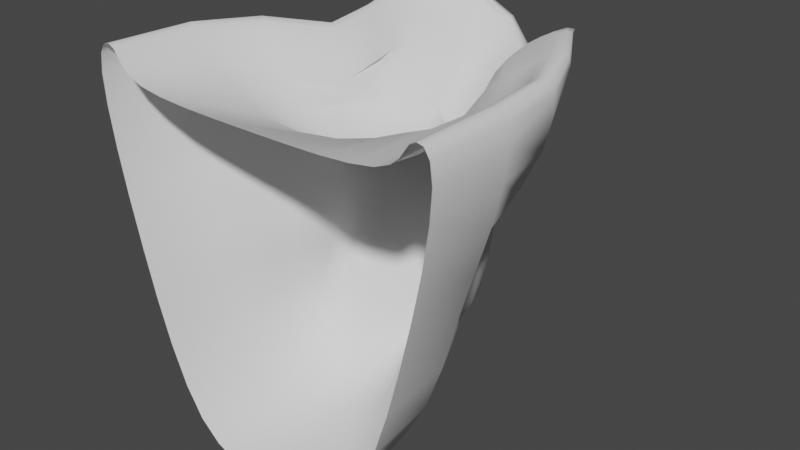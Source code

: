 # Source: ship_broken_back.blend  (saved by Blender 2.81.16; exported with 4.5.12 LTS)
import bpy
from mathutils import Matrix  # noqa: F401  (used for matrix-valued properties, if any)

bpy.ops.wm.read_factory_settings(use_empty=True)
scene = bpy.context.scene
scene.name = 'Scene'

# ---- collections
col_collection = bpy.data.collections.new('Collection'); scene.collection.children.link(col_collection)

# ---- node groups
ng_auto_smooth = bpy.data.node_groups.new('Auto Smooth', 'GeometryNodeTree')
_s = ng_auto_smooth.interface.new_socket(name='Geometry', in_out='OUTPUT', socket_type='NodeSocketGeometry')
_s = ng_auto_smooth.interface.new_socket(name='Geometry', in_out='INPUT', socket_type='NodeSocketGeometry')
_s = ng_auto_smooth.interface.new_socket(name='Angle', in_out='INPUT', socket_type='NodeSocketFloat')
_s.subtype = 'ANGLE'
_s.min_value = 0.0
_s.max_value = 3.142
ng_auto_smooth.is_modifier = True
_N = ng_auto_smooth.nodes; _L = ng_auto_smooth.links
n0 = _N.new('NodeGroupOutput'); n0.name = 'Group Output'; n0.location = (480, -100)
n1 = _N.new('NodeGroupInput'); n1.name = 'Group Input'; n1.location = (-420, -300)
n2 = _N.new('NodeGroupInput'); n2.name = 'Group Input.001'; n2.location = (-60, -100)
n3 = _N.new('GeometryNodeSetShadeSmooth'); n3.name = 'Set Shade Smooth'; n3.location = (120, -100)
n3.domain = 'EDGE'
n4 = _N.new('GeometryNodeSetShadeSmooth'); n4.name = 'Set Shade Smooth.001'; n4.location = (300, -100)
n5 = _N.new('GeometryNodeInputMeshEdgeAngle'); n5.name = 'Edge Angle'; n5.location = (-420, -220)
n6 = _N.new('GeometryNodeInputEdgeSmooth'); n6.name = 'Is Edge Smooth'; n6.location = (-60, -160)
n7 = _N.new('GeometryNodeInputShadeSmooth'); n7.name = 'Is Face Smooth'; n7.location = (-240, -340)
n8 = _N.new('FunctionNodeBooleanMath'); n8.name = 'Boolean Math'; n8.location = (-60, -220)
n9 = _N.new('FunctionNodeCompare'); n9.name = 'Compare'; n9.location = (-240, -180)
n9.operation = 'LESS_EQUAL'
_L.new(n5.outputs[0], n9.inputs[0])
_L.new(n4.outputs[0], n0.inputs[0])
_L.new(n1.outputs[1], n9.inputs[1])
_L.new(n9.outputs[0], n8.inputs[0])
_L.new(n7.outputs[0], n8.inputs[1])
_L.new(n2.outputs[0], n3.inputs[0])
_L.new(n6.outputs[0], n3.inputs[1])
_L.new(n3.outputs[0], n4.inputs[0])
_L.new(n8.outputs[0], n3.inputs[2])
n0.is_active_output = True

# ---- world
world_world = bpy.data.worlds.new('World'); scene.world = world_world
world_world.use_nodes = True; world_world.node_tree.nodes.clear()
_N = world_world.node_tree.nodes; _L = world_world.node_tree.links
n0 = _N.new('ShaderNodeOutputWorld'); n0.name = 'World Output'; n0.location = (300, 300)
n1 = _N.new('ShaderNodeBackground'); n1.name = 'Background'; n1.location = (10, 300)
n1.inputs[0].default_value = (0.05088, 0.05088, 0.05088, 1.0)
_L.new(n1.outputs[0], n0.inputs[0])
n0.is_active_output = True
world_world.color = (0.05088, 0.05088, 0.05088)
world_world.use_sun_shadow = False
world_world.sun_shadow_jitter_overblur = 0.0

# ---- meshes
me_cylinder_004 = bpy.data.meshes.new('Cylinder.004')
me_cylinder_004.from_pydata([(0.5734, -0.2196, -1.289), (1.458, 0.6468, 2.265), (0.8963, 0.1909, 0.207), (1.958, -2.5, 0.0), (1.167, -2.5, -2.083), (2.33, -2.5, 2.083), (1.459, 0.7382, 2.529), (2.068, -2.5, 2.417), (1.111, 0.3087, 2.21), (1.654, -2.5, 2.083), (-0.9622, -0.1656, -1.676), (-1.256, 0.8233, 1.9), (-1.176, 0.5133, 0.09839), (-1.958, -2.5, 0.0), (-0.02551, 0.2607, -1.554), (-0.09437, 2.127, 1.722), (-0.1989, 1.137, 0.2278), (-1.167, -2.5, -2.083), (-2.33, -2.5, 2.083), (0.0, -2.5, -2.5), (-1.205, 0.7708, 2.272), (-0.07045, 1.993, 2.002), (-2.068, -2.5, 2.417), (-0.8239, 0.4394, 1.807), (-0.2082, 0.8676, 1.2), (-1.654, -2.5, 2.083), (0.0, -2.5, 2.0), (0.287, 1.625, 1.469), (0.8053, 1.561, 1.685), (1.167, 1.22, 2.123), (0.9654, 0.1774, -0.3984), (0.9313, 0.0959, -0.8439), (0.7552, -0.0629, -1.126), (1.197, 0.3526, 1.911), (0.9473, 0.1143, 1.415), (0.8623, 0.1447, 0.8662), (1.036, -0.3375, 0.2185), (1.489, -0.8254, 0.1208), (1.884, -1.483, 0.01855), (0.1641, 0.8633, 0.2077), (0.5713, 0.8394, 0.163), (0.8501, 0.6789, 0.1449), (0.451, -0.03013, -1.424), (0.3129, 0.1905, -1.58), (0.1549, 0.3063, -1.624), (0.009913, 1.229, -0.3456), (0.1461, 0.9363, -0.7648), (0.1287, 0.5979, -1.153), (-0.1934, 1.83, 1.399), (-0.3316, 1.352, 1.077), (-0.3681, 1.022, 0.712), (0.9023, -2.5, -2.324), (0.6146, -2.5, -2.448), (0.3112, -2.5, -2.493), (1.058, -1.644, -1.949), (0.794, -1.04, -1.639), (0.601, -0.5688, -1.378), (1.909, 0.1825, 2.182), (2.237, -0.4258, 2.08), (2.312, -1.319, 2.065), (1.794, -2.5, -0.6185), (1.609, -2.5, -1.198), (1.402, -2.5, -1.699), (2.303, -2.5, 1.699), (2.224, -2.5, 1.198), (2.105, -2.5, 0.6185), (-0.1416, -0.1321, -1.955), (-0.1307, -0.6872, -2.255), (-0.03565, -1.455, -2.443), (0.2832, 1.612, 1.681), (0.7273, 1.476, 1.901), (1.154, 1.231, 2.359), (1.774, 0.1979, 2.487), (2.002, -0.4597, 2.422), (2.061, -1.343, 2.412), (-0.05087, 2.095, 2.1), (-0.04507, 2.173, 2.106), (-0.05392, 2.206, 1.979), (1.616, 0.8126, 2.44), (1.633, 0.8477, 2.525), (1.563, 0.8089, 2.55), (2.144, -2.5, 2.458), (2.23, -2.5, 2.438), (2.3, -2.5, 2.323), (0.1866, 0.5672, 1.008), (0.5682, 0.5455, 1.451), (0.8923, 0.4672, 2.021), (1.307, -0.005551, 2.142), (1.554, -0.4915, 2.075), (1.632, -1.31, 2.082), (-0.2305, 1.256, 1.432), (-0.165, 1.622, 1.661), (-0.106, 1.86, 1.855), (2.014, -2.5, 2.341), (1.953, -2.5, 2.25), (1.846, -2.5, 2.159), (1.163, 0.4255, 2.307), (1.25, 0.5514, 2.405), (1.353, 0.6551, 2.478), (-0.09824, 0.3608, 0.9671), (-6.531e-05, -0.3905, 0.9062), (0.04598, -1.253, 1.531), (1.35, -2.5, 2.035), (0.9518, -2.5, 2.01), (0.4915, -2.5, 2.001), (-0.5798, 2.213, 1.993), (-1.098, 1.973, 2.059), (-1.441, 1.534, 2.033), (-1.043, 0.2556, -0.3786), (-1.04, 0.0509, -0.8783), (-1.011, -0.08597, -1.349), (-1.226, 0.786, 1.533), (-1.326, 0.7657, 1.104), (-1.369, 0.7026, 0.6147), (-0.9606, -0.1318, 0.1069), (-1.204, -0.7831, 0.08909), (-1.787, -1.489, 0.0235), (-0.5175, 1.456, 0.1622), (-0.8919, 1.398, 0.1165), (-1.216, 1.061, 0.08743), (-0.7292, -0.09912, -1.64), (-0.4537, -0.01625, -1.548), (-0.221, 0.1137, -1.499), (-0.9023, -2.5, -2.324), (-0.6146, -2.5, -2.448), (-0.3112, -2.5, -2.493), (-1.16, -1.605, -2.058), (-1.145, -0.8995, -2.019), (-1.084, -0.4004, -1.893), (-1.169, 0.05776, 1.83), (-1.857, -0.538, 1.971), (-2.267, -1.334, 2.055), (-1.794, -2.5, -0.6185), (-1.609, -2.5, -1.198), (-1.402, -2.5, -1.699), (-2.303, -2.5, 1.699), (-2.224, -2.5, 1.198), (-2.105, -2.5, 0.6185), (-0.5162, 2.024, 2.328), (-0.9793, 1.804, 2.406), (-1.3, 1.408, 2.386), (-1.186, 0.06183, 2.202), (-1.738, -0.5462, 2.321), (-2.032, -1.354, 2.402), (-1.341, 0.8568, 2.161), (-1.362, 0.8549, 2.296), (-1.302, 0.8194, 2.321), (-2.144, -2.5, 2.458), (-2.23, -2.5, 2.438), (-2.3, -2.5, 2.323), (-0.5451, 1.134, 1.683), (-0.8078, 1.037, 1.859), (-0.8653, 0.7335, 1.838), (-0.8843, -0.01303, 1.669), (-1.304, -0.6028, 1.681), (-1.619, -1.353, 1.939), (-2.014, -2.5, 2.341), (-1.953, -2.5, 2.25), (-1.846, -2.5, 2.159), (-0.9035, 0.554, 1.937), (-1.007, 0.6552, 2.067), (-1.106, 0.7215, 2.18), (-1.35, -2.5, 2.035), (-0.9518, -2.5, 2.01), (-0.4915, -2.5, 2.001), (0.03558, 0.6483, 0.6212), (0.03706, 0.7979, 0.8638), (0.1375, 1.189, 1.143), (0.5233, 0.7998, 0.7301), (0.5464, 0.9578, 1.116), (0.6498, 1.259, 1.423), (0.8122, 0.7263, 0.8168), (0.808, 0.765, 1.379), (0.9457, 0.9665, 1.828), (1.156, -0.3212, 0.8324), (1.431, -0.2122, 1.376), (1.719, 0.002064, 1.844), (1.694, -0.7516, 0.7068), (1.98, -0.6055, 1.24), (2.17, -0.484, 1.711), (2.046, -1.431, 0.6253), (2.194, -1.374, 1.191), (2.284, -1.336, 1.685), (0.03853, -0.1707, -1.889), (0.2092, -0.3044, -1.764), (0.3884, -0.4718, -1.58), (0.08289, -0.7522, -2.153), (0.3022, -0.867, -2.026), (0.5375, -0.9813, -1.86), (0.2416, -1.489, -2.398), (0.5178, -1.55, -2.321), (0.7919, -1.611, -2.183), (0.8555, -0.5035, -1.146), (1.065, -0.3779, -0.8436), (1.108, -0.3077, -0.3934), (1.075, -1.004, -1.352), (1.324, -0.9117, -0.9911), (1.444, -0.8409, -0.4966), (1.318, -1.63, -1.601), (1.558, -1.582, -1.152), (1.738, -1.528, -0.5976), (0.3097, 0.6701, -1.303), (0.3599, 0.9037, -0.8764), (0.3024, 1.039, -0.3815), (0.4746, 0.5551, -1.338), (0.5633, 0.7372, -0.9424), (0.5849, 0.8345, -0.4386), (0.6304, 0.2882, -1.237), (0.775, 0.4686, -0.9157), (0.8285, 0.5668, -0.4455), (2.284, -1.316, 2.307), (2.222, -0.4108, 2.316), (1.979, 0.2672, 2.381), (2.218, -1.322, 2.426), (2.16, -0.4189, 2.433), (1.95, 0.2766, 2.484), (2.136, -1.332, 2.451), (2.079, -0.4382, 2.458), (1.869, 0.2454, 2.512), (1.317, 1.369, 2.296), (0.899, 1.712, 1.89), (0.3901, 1.879, 1.716), (1.333, 1.39, 2.387), (0.8985, 1.713, 1.999), (0.4078, 1.911, 1.831), (1.264, 1.33, 2.401), (0.8326, 1.624, 1.992), (0.3658, 1.806, 1.807), (1.038, 1.116, 2.29), (0.6207, 1.298, 1.765), (0.1871, 1.356, 1.484), (0.9312, 0.9647, 2.206), (0.5427, 1.082, 1.595), (0.1131, 1.051, 1.225), (0.8696, 0.7578, 2.106), (0.5166, 0.8397, 1.456), (0.09668, 0.7746, 1.031), (2.003, -1.349, 2.339), (1.939, -0.4772, 2.352), (1.686, 0.1464, 2.429), (1.937, -1.348, 2.251), (1.867, -0.4907, 2.266), (1.593, 0.08826, 2.35), (1.825, -1.337, 2.162), (1.75, -0.498, 2.176), (1.475, 0.02769, 2.256), (0.3574, 0.1839, 1.107), (0.5352, -0.463, 1.213), (0.5793, -1.253, 1.68), (0.7248, 0.0961, 1.543), (0.9399, -0.4733, 1.626), (0.9948, -1.255, 1.851), (1.051, 0.0421, 1.95), (1.276, -0.4748, 1.915), (1.345, -1.277, 1.989), (-0.6478, 1.582, 0.6921), (-1.017, 1.643, 0.6405), (-1.372, 1.3, 0.6203), (-0.6322, 1.884, 1.182), (-1.058, 1.829, 1.188), (-1.408, 1.422, 1.171), (-0.5927, 2.129, 1.617), (-1.083, 1.932, 1.676), (-1.411, 1.491, 1.652), (-1.134, -0.02518, 0.6289), (-1.434, -0.6979, 0.646), (-1.983, -1.431, 0.6213), (-1.184, 0.01692, 1.076), (-1.698, -0.6148, 1.147), (-2.155, -1.38, 1.183), (-1.131, 0.02638, 1.474), (-1.791, -0.574, 1.596), (-2.233, -1.353, 1.674), (-0.3416, -0.1773, -2.016), (-0.3604, -0.6956, -2.331), (-0.3214, -1.466, -2.462), (-0.5797, -0.2559, -2.071), (-0.6218, -0.7593, -2.34), (-0.6149, -1.513, -2.424), (-0.8431, -0.3424, -2.048), (-0.8925, -0.8432, -2.244), (-0.8988, -1.569, -2.3), (-1.239, -0.371, -1.556), (-1.351, -0.8917, -1.653), (-1.393, -1.602, -1.68), (-1.22, -0.3083, -1.056), (-1.408, -0.8551, -1.145), (-1.578, -1.571, -1.183), (-1.012, -0.2415, -0.4606), (-1.258, -0.8296, -0.5284), (-1.678, -1.534, -0.5956), (-0.0701, 0.3729, -0.9984), (-0.3249, 0.1595, -0.9859), (-0.6668, 0.03976, -1.139), (-0.08887, 0.7508, -0.6196), (-0.3785, 0.4761, -0.556), (-0.7477, 0.2758, -0.6773), (-0.3023, 1.219, -0.2995), (-0.6485, 0.9701, -0.2559), (-0.9776, 0.6674, -0.3099), (-2.252, -1.327, 2.299), (-2.191, -1.331, 2.419), (-2.109, -1.342, 2.443), (-1.912, -0.5078, 2.226), (-1.9, -0.5023, 2.354), (-1.829, -0.5191, 2.376), (-1.27, 0.09861, 2.09), (-1.315, 0.1143, 2.229), (-1.273, 0.09688, 2.256), (-1.455, 1.54, 2.283), (-1.426, 1.511, 2.405), (-1.367, 1.461, 2.429), (-1.087, 1.964, 2.304), (-1.056, 1.92, 2.423), (-1.017, 1.861, 2.447), (-0.5692, 2.205, 2.251), (-0.5517, 2.155, 2.375), (-0.5322, 2.089, 2.389), (-1.236, 1.357, 2.306), (-1.156, 1.268, 2.203), (-1.029, 1.084, 2.067), (-0.9515, 1.751, 2.328), (-0.9273, 1.658, 2.235), (-0.8876, 1.454, 2.119), (-0.508, 1.96, 2.226), (-0.5107, 1.841, 2.103), (-0.53, 1.584, 1.96), (-1.971, -1.363, 2.321), (-1.904, -1.367, 2.218), (-1.796, -1.364, 2.096), (-1.654, -0.5736, 2.219), (-1.564, -0.5978, 2.083), (-1.452, -0.6138, 1.911), (-1.098, 0.02623, 2.103), (-1.021, -0.00799, 1.981), (-0.9505, -0.035, 1.838), (-0.5356, 0.4525, 1.128), (-0.7616, 0.3528, 1.31), (-0.8344, 0.1499, 1.491), (-0.5287, -0.3936, 0.8811), (-0.8584, -0.4679, 1.065), (-1.108, -0.5488, 1.377), (-0.5335, -1.284, 1.469), (-0.9963, -1.319, 1.536), (-1.355, -1.339, 1.733)], [], [(165, 166, 169, 168), (166, 167, 170, 169), (168, 169, 172, 171), (169, 170, 173, 172), (16, 50, 165, 39), (50, 49, 166, 165), (49, 48, 167, 166), (48, 15, 27, 167), (167, 27, 28, 170), (170, 28, 29, 173), (173, 29, 1, 33), (172, 173, 33, 34), (171, 172, 34, 35), (41, 171, 35, 2), (40, 168, 171, 41), (39, 165, 168, 40), (174, 175, 178, 177), (175, 176, 179, 178), (177, 178, 181, 180), (178, 179, 182, 181), (2, 35, 174, 36), (35, 34, 175, 174), (34, 33, 176, 175), (33, 1, 57, 176), (176, 57, 58, 179), (179, 58, 59, 182), (182, 59, 5, 63), (181, 182, 63, 64), (180, 181, 64, 65), (38, 180, 65, 3), (37, 177, 180, 38), (36, 174, 177, 37), (183, 184, 187, 186), (184, 185, 188, 187), (186, 187, 190, 189), (187, 188, 191, 190), (14, 44, 183, 66), (44, 43, 184, 183), (43, 42, 185, 184), (42, 0, 56, 185), (185, 56, 55, 188), (188, 55, 54, 191), (191, 54, 4, 51), (190, 191, 51, 52), (189, 190, 52, 53), (68, 189, 53, 19), (67, 186, 189, 68), (66, 183, 186, 67), (192, 193, 196, 195), (193, 194, 197, 196), (195, 196, 199, 198), (196, 197, 200, 199), (0, 32, 192, 56), (32, 31, 193, 192), (31, 30, 194, 193), (30, 2, 36, 194), (194, 36, 37, 197), (197, 37, 38, 200), (200, 38, 3, 60), (199, 200, 60, 61), (198, 199, 61, 62), (54, 198, 62, 4), (55, 195, 198, 54), (56, 192, 195, 55), (201, 202, 205, 204), (202, 203, 206, 205), (204, 205, 208, 207), (205, 206, 209, 208), (14, 47, 201, 44), (47, 46, 202, 201), (46, 45, 203, 202), (45, 16, 39, 203), (203, 39, 40, 206), (206, 40, 41, 209), (209, 41, 2, 30), (208, 209, 30, 31), (207, 208, 31, 32), (42, 207, 32, 0), (43, 204, 207, 42), (44, 201, 204, 43), (210, 211, 214, 213), (211, 212, 215, 214), (213, 214, 217, 216), (214, 215, 218, 217), (5, 59, 210, 83), (59, 58, 211, 210), (58, 57, 212, 211), (57, 1, 78, 212), (212, 78, 79, 215), (215, 79, 80, 218), (218, 80, 6, 72), (217, 218, 72, 73), (216, 217, 73, 74), (81, 216, 74, 7), (82, 213, 216, 81), (83, 210, 213, 82), (219, 220, 223, 222), (220, 221, 224, 223), (222, 223, 226, 225), (223, 224, 227, 226), (1, 29, 219, 78), (29, 28, 220, 219), (28, 27, 221, 220), (27, 15, 77, 221), (221, 77, 76, 224), (224, 76, 75, 227), (227, 75, 21, 69), (226, 227, 69, 70), (225, 226, 70, 71), (80, 225, 71, 6), (79, 222, 225, 80), (78, 219, 222, 79), (228, 229, 232, 231), (229, 230, 233, 232), (231, 232, 235, 234), (232, 233, 236, 235), (6, 71, 228, 98), (71, 70, 229, 228), (70, 69, 230, 229), (69, 21, 92, 230), (230, 92, 91, 233), (233, 91, 90, 236), (236, 90, 24, 84), (235, 236, 84, 85), (234, 235, 85, 86), (96, 234, 86, 8), (97, 231, 234, 96), (98, 228, 231, 97), (237, 238, 241, 240), (238, 239, 242, 241), (240, 241, 244, 243), (241, 242, 245, 244), (7, 74, 237, 93), (74, 73, 238, 237), (73, 72, 239, 238), (72, 6, 98, 239), (239, 98, 97, 242), (242, 97, 96, 245), (245, 96, 8, 87), (244, 245, 87, 88), (243, 244, 88, 89), (95, 243, 89, 9), (94, 240, 243, 95), (93, 237, 240, 94), (246, 247, 250, 249), (247, 248, 251, 250), (249, 250, 253, 252), (250, 251, 254, 253), (24, 99, 246, 84), (99, 100, 247, 246), (100, 101, 248, 247), (101, 26, 104, 248), (248, 104, 103, 251), (251, 103, 102, 254), (254, 102, 9, 89), (253, 254, 89, 88), (252, 253, 88, 87), (86, 252, 87, 8), (85, 249, 252, 86), (84, 246, 249, 85), (255, 256, 259, 258), (256, 257, 260, 259), (258, 259, 262, 261), (259, 260, 263, 262), (16, 117, 255, 50), (117, 118, 256, 255), (118, 119, 257, 256), (119, 12, 113, 257), (257, 113, 112, 260), (260, 112, 111, 263), (263, 111, 11, 107), (262, 263, 107, 106), (261, 262, 106, 105), (48, 261, 105, 15), (49, 258, 261, 48), (50, 255, 258, 49), (264, 265, 268, 267), (265, 266, 269, 268), (267, 268, 271, 270), (268, 269, 272, 271), (12, 114, 264, 113), (114, 115, 265, 264), (115, 116, 266, 265), (116, 13, 137, 266), (266, 137, 136, 269), (269, 136, 135, 272), (272, 135, 18, 131), (271, 272, 131, 130), (270, 271, 130, 129), (111, 270, 129, 11), (112, 267, 270, 111), (113, 264, 267, 112), (273, 274, 277, 276), (274, 275, 278, 277), (276, 277, 280, 279), (277, 278, 281, 280), (14, 66, 273, 122), (66, 67, 274, 273), (67, 68, 275, 274), (68, 19, 125, 275), (275, 125, 124, 278), (278, 124, 123, 281), (281, 123, 17, 126), (280, 281, 126, 127), (279, 280, 127, 128), (120, 279, 128, 10), (121, 276, 279, 120), (122, 273, 276, 121), (282, 283, 286, 285), (283, 284, 287, 286), (285, 286, 289, 288), (286, 287, 290, 289), (10, 128, 282, 110), (128, 127, 283, 282), (127, 126, 284, 283), (126, 17, 134, 284), (284, 134, 133, 287), (287, 133, 132, 290), (290, 132, 13, 116), (289, 290, 116, 115), (288, 289, 115, 114), (108, 288, 114, 12), (109, 285, 288, 108), (110, 282, 285, 109), (291, 292, 295, 294), (292, 293, 296, 295), (294, 295, 298, 297), (295, 296, 299, 298), (14, 122, 291, 47), (122, 121, 292, 291), (121, 120, 293, 292), (120, 10, 110, 293), (293, 110, 109, 296), (296, 109, 108, 299), (299, 108, 12, 119), (298, 299, 119, 118), (297, 298, 118, 117), (45, 297, 117, 16), (46, 294, 297, 45), (47, 291, 294, 46), (300, 301, 304, 303), (301, 302, 305, 304), (303, 304, 307, 306), (304, 305, 308, 307), (18, 149, 300, 131), (149, 148, 301, 300), (148, 147, 302, 301), (147, 22, 143, 302), (302, 143, 142, 305), (305, 142, 141, 308), (308, 141, 20, 146), (307, 308, 146, 145), (306, 307, 145, 144), (129, 306, 144, 11), (130, 303, 306, 129), (131, 300, 303, 130), (309, 310, 313, 312), (310, 311, 314, 313), (312, 313, 316, 315), (313, 314, 317, 316), (11, 144, 309, 107), (144, 145, 310, 309), (145, 146, 311, 310), (146, 20, 140, 311), (311, 140, 139, 314), (314, 139, 138, 317), (317, 138, 21, 75), (316, 317, 75, 76), (315, 316, 76, 77), (105, 315, 77, 15), (106, 312, 315, 105), (107, 309, 312, 106), (318, 319, 322, 321), (319, 320, 323, 322), (321, 322, 325, 324), (322, 323, 326, 325), (20, 161, 318, 140), (161, 160, 319, 318), (160, 159, 320, 319), (159, 23, 152, 320), (320, 152, 151, 323), (323, 151, 150, 326), (326, 150, 24, 90), (325, 326, 90, 91), (324, 325, 91, 92), (138, 324, 92, 21), (139, 321, 324, 138), (140, 318, 321, 139), (327, 328, 331, 330), (328, 329, 332, 331), (330, 331, 334, 333), (331, 332, 335, 334), (22, 156, 327, 143), (156, 157, 328, 327), (157, 158, 329, 328), (158, 25, 155, 329), (329, 155, 154, 332), (332, 154, 153, 335), (335, 153, 23, 159), (334, 335, 159, 160), (333, 334, 160, 161), (141, 333, 161, 20), (142, 330, 333, 141), (143, 327, 330, 142), (336, 337, 340, 339), (337, 338, 341, 340), (339, 340, 343, 342), (340, 341, 344, 343), (24, 150, 336, 99), (150, 151, 337, 336), (151, 152, 338, 337), (152, 23, 153, 338), (338, 153, 154, 341), (341, 154, 155, 344), (344, 155, 25, 162), (343, 344, 162, 163), (342, 343, 163, 164), (101, 342, 164, 26), (100, 339, 342, 101), (99, 336, 339, 100)])
me_cylinder_004.polygons.foreach_set('use_smooth', [True] * 320)
_uv = me_cylinder_004.uv_layers.new(name='UVMap')
_uv.uv.foreach_set('vector', [0.3665, 0.5716, 0.4157, 0.5624, 0.4209, 0.609, 0.3736, 0.6167, 0.4157, 0.5624, 0.4573, 0.5573, 0.4607, 0.6041, 0.4209, 0.609, 0.3736, 0.6167, 0.4209, 0.609, 0.4248, 0.6562, 0.3784, 0.663, 0.4209, 0.609, 0.4607, 0.6041, 0.4639, 0.6514, 0.4248, 0.6562, 0.3012, 0.5439, 0.3564, 0.5266, 0.3665, 0.5716, 0.3137, 0.5852, 0.3564, 0.5266, 0.4085, 0.5148, 0.4157, 0.5624, 0.3665, 0.5716, 0.4085, 0.5148, 0.4536, 0.5087, 0.4573, 0.5573, 0.4157, 0.5624, 0.4536, 0.5087, 0.4875, 0.507, 0.4881, 0.5552, 0.4573, 0.5573, 0.4573, 0.5573, 0.4881, 0.5552, 0.4904, 0.6014, 0.4607, 0.6041, 0.4607, 0.6041, 0.4904, 0.6014, 0.4931, 0.6483, 0.4639, 0.6514, 0.4639, 0.6514, 0.4931, 0.6483, 0.4956, 0.6974, 0.4663, 0.7007, 0.4248, 0.6562, 0.4639, 0.6514, 0.4663, 0.7007, 0.4272, 0.7053, 0.3784, 0.663, 0.4248, 0.6562, 0.4272, 0.7053, 0.3808, 0.7112, 0.3279, 0.6722, 0.3784, 0.663, 0.3808, 0.7112, 0.3305, 0.7187, 0.3223, 0.6277, 0.3736, 0.6167, 0.3784, 0.663, 0.3279, 0.6722, 0.3137, 0.5852, 0.3665, 0.5716, 0.3736, 0.6167, 0.3223, 0.6277, 0.3809, 0.7631, 0.4279, 0.7583, 0.4271, 0.8191, 0.379, 0.8221, 0.4279, 0.7583, 0.4678, 0.7543, 0.4683, 0.8163, 0.4271, 0.8191, 0.379, 0.8221, 0.4271, 0.8191, 0.425, 0.8903, 0.3752, 0.8913, 0.4271, 0.8191, 0.4683, 0.8163, 0.4677, 0.889, 0.425, 0.8903, 0.3305, 0.7187, 0.3808, 0.7112, 0.3809, 0.7631, 0.3301, 0.7685, 0.3808, 0.7112, 0.4272, 0.7053, 0.4279, 0.7583, 0.3809, 0.7631, 0.4272, 0.7053, 0.4663, 0.7007, 0.4678, 0.7543, 0.4279, 0.7583, 0.4663, 0.7007, 0.4956, 0.6974, 0.4979, 0.7513, 0.4678, 0.7543, 0.4678, 0.7543, 0.4979, 0.7513, 0.4996, 0.8141, 0.4683, 0.8163, 0.4683, 0.8163, 0.4996, 0.8141, 0.5002, 0.8879, 0.4677, 0.889, 0.4677, 0.889, 0.5002, 0.8879, 0.4994, 0.9929, 0.4658, 0.9926, 0.425, 0.8903, 0.4677, 0.889, 0.4658, 0.9926, 0.4212, 0.9914, 0.3752, 0.8913, 0.425, 0.8903, 0.4212, 0.9914, 0.369, 0.9889, 0.3215, 0.8916, 0.3752, 0.8913, 0.369, 0.9889, 0.3128, 0.9845, 0.327, 0.825, 0.379, 0.8221, 0.3752, 0.8913, 0.3215, 0.8916, 0.3301, 0.7685, 0.3809, 0.7631, 0.379, 0.8221, 0.327, 0.825, 0.1062, 0.7252, 0.1241, 0.7459, 0.1023, 0.793, 0.08107, 0.7767, 0.1241, 0.7459, 0.1414, 0.7654, 0.1235, 0.8087, 0.1023, 0.793, 0.08107, 0.7767, 0.1023, 0.793, 0.08225, 0.8533, 0.0585, 0.841, 0.1023, 0.793, 0.1235, 0.8087, 0.1063, 0.8655, 0.08225, 0.8533, 0.1152, 0.6622, 0.135, 0.6848, 0.1062, 0.7252, 0.08415, 0.7073, 0.135, 0.6848, 0.1498, 0.7099, 0.1241, 0.7459, 0.1062, 0.7252, 0.1498, 0.7099, 0.1627, 0.7343, 0.1414, 0.7654, 0.1241, 0.7459, 0.1627, 0.7343, 0.1728, 0.7525, 0.1623, 0.779, 0.1414, 0.7654, 0.1414, 0.7654, 0.1623, 0.779, 0.1489, 0.8207, 0.1235, 0.8087, 0.1235, 0.8087, 0.1489, 0.8207, 0.1345, 0.8759, 0.1063, 0.8655, 0.1063, 0.8655, 0.1345, 0.8759, 0.1166, 0.9525, 0.08603, 0.9453, 0.08225, 0.8533, 0.1063, 0.8655, 0.08603, 0.9453, 0.05939, 0.9384, 0.0585, 0.841, 0.08225, 0.8533, 0.05939, 0.9384, 0.03338, 0.9314, 0.03323, 0.8308, 0.0585, 0.841, 0.03338, 0.9314, 0.007048, 0.9241, 0.05712, 0.7631, 0.08107, 0.7767, 0.0585, 0.841, 0.03323, 0.8308, 0.08415, 0.7073, 0.1062, 0.7252, 0.08107, 0.7767, 0.05712, 0.7631, 0.1922, 0.7823, 0.2317, 0.7795, 0.2255, 0.8287, 0.1829, 0.827, 0.2317, 0.7795, 0.2789, 0.7744, 0.2747, 0.8276, 0.2255, 0.8287, 0.1829, 0.827, 0.2255, 0.8287, 0.2163, 0.8884, 0.1712, 0.8835, 0.2255, 0.8287, 0.2747, 0.8276, 0.2675, 0.8909, 0.2163, 0.8884, 0.1728, 0.7525, 0.1963, 0.7458, 0.1922, 0.7823, 0.1623, 0.779, 0.1963, 0.7458, 0.2337, 0.737, 0.2317, 0.7795, 0.1922, 0.7823, 0.2337, 0.737, 0.2798, 0.7276, 0.2789, 0.7744, 0.2317, 0.7795, 0.2798, 0.7276, 0.3305, 0.7187, 0.3301, 0.7685, 0.2789, 0.7744, 0.2789, 0.7744, 0.3301, 0.7685, 0.327, 0.825, 0.2747, 0.8276, 0.2747, 0.8276, 0.327, 0.825, 0.3215, 0.8916, 0.2675, 0.8909, 0.2675, 0.8909, 0.3215, 0.8916, 0.3128, 0.9845, 0.2562, 0.978, 0.2163, 0.8884, 0.2675, 0.8909, 0.2562, 0.978, 0.2027, 0.97, 0.1712, 0.8835, 0.2163, 0.8884, 0.2027, 0.97, 0.1554, 0.961, 0.1345, 0.8759, 0.1712, 0.8835, 0.1554, 0.961, 0.1166, 0.9525, 0.1489, 0.8207, 0.1829, 0.827, 0.1712, 0.8835, 0.1345, 0.8759, 0.1623, 0.779, 0.1922, 0.7823, 0.1829, 0.827, 0.1489, 0.8207, 0.17, 0.6522, 0.2124, 0.6253, 0.2233, 0.6602, 0.1826, 0.6823, 0.2124, 0.6253, 0.2611, 0.603, 0.2709, 0.6422, 0.2233, 0.6602, 0.1826, 0.6823, 0.2233, 0.6602, 0.2306, 0.6975, 0.192, 0.7134, 0.2233, 0.6602, 0.2709, 0.6422, 0.2771, 0.6837, 0.2306, 0.6975, 0.1152, 0.6622, 0.1523, 0.6247, 0.17, 0.6522, 0.135, 0.6848, 0.1523, 0.6247, 0.1965, 0.593, 0.2124, 0.6253, 0.17, 0.6522, 0.1965, 0.593, 0.2469, 0.5661, 0.2611, 0.603, 0.2124, 0.6253, 0.2469, 0.5661, 0.3012, 0.5439, 0.3137, 0.5852, 0.2611, 0.603, 0.2611, 0.603, 0.3137, 0.5852, 0.3223, 0.6277, 0.2709, 0.6422, 0.2709, 0.6422, 0.3223, 0.6277, 0.3279, 0.6722, 0.2771, 0.6837, 0.2771, 0.6837, 0.3279, 0.6722, 0.3305, 0.7187, 0.2798, 0.7276, 0.2306, 0.6975, 0.2771, 0.6837, 0.2798, 0.7276, 0.2337, 0.737, 0.192, 0.7134, 0.2306, 0.6975, 0.2337, 0.737, 0.1963, 0.7458, 0.1627, 0.7343, 0.192, 0.7134, 0.1963, 0.7458, 0.1728, 0.7525, 0.1498, 0.7099, 0.1826, 0.6823, 0.192, 0.7134, 0.1627, 0.7343, 0.135, 0.6848, 0.17, 0.6522, 0.1826, 0.6823, 0.1498, 0.7099, 0.5206, 0.8875, 0.5194, 0.8131, 0.5306, 0.8132, 0.532, 0.8878, 0.5194, 0.8131, 0.517, 0.7497, 0.5277, 0.7494, 0.5306, 0.8132, 0.532, 0.8878, 0.5306, 0.8132, 0.5379, 0.8139, 0.5396, 0.8885, 0.5306, 0.8132, 0.5277, 0.7494, 0.5348, 0.7498, 0.5379, 0.8139, 0.4994, 0.9929, 0.5002, 0.8879, 0.5206, 0.8875, 0.5203, 0.993, 0.5002, 0.8879, 0.4996, 0.8141, 0.5194, 0.8131, 0.5206, 0.8875, 0.4996, 0.8141, 0.4979, 0.7513, 0.517, 0.7497, 0.5194, 0.8131, 0.4979, 0.7513, 0.4956, 0.6974, 0.5141, 0.6955, 0.517, 0.7497, 0.517, 0.7497, 0.5141, 0.6955, 0.5245, 0.6948, 0.5277, 0.7494, 0.5277, 0.7494, 0.5245, 0.6948, 0.5312, 0.6948, 0.5348, 0.7498, 0.7048, 0.3768, 0.6523, 0.3572, 0.656, 0.3512, 0.7076, 0.3702, 0.768, 0.3886, 0.7048, 0.3768, 0.7076, 0.3702, 0.77, 0.3816, 0.8416, 0.3947, 0.768, 0.3886, 0.77, 0.3816, 0.8429, 0.3874, 0.9436, 0.3982, 0.8416, 0.3947, 0.8429, 0.3874, 0.9439, 0.3908, 0.532, 0.9929, 0.532, 0.8878, 0.5396, 0.8885, 0.5396, 0.9929, 0.5203, 0.993, 0.5206, 0.8875, 0.532, 0.8878, 0.532, 0.9929, 0.5114, 0.6464, 0.5088, 0.5998, 0.5189, 0.5991, 0.5216, 0.6456, 0.5088, 0.5998, 0.5071, 0.5545, 0.5173, 0.5543, 0.5189, 0.5991, 0.5216, 0.6456, 0.5189, 0.5991, 0.5251, 0.5988, 0.5281, 0.6452, 0.5189, 0.5991, 0.5173, 0.5543, 0.5234, 0.5544, 0.5251, 0.5988, 0.4956, 0.6974, 0.4931, 0.6483, 0.5114, 0.6464, 0.5141, 0.6955, 0.4931, 0.6483, 0.4904, 0.6014, 0.5088, 0.5998, 0.5114, 0.6464, 0.4904, 0.6014, 0.4881, 0.5552, 0.5071, 0.5545, 0.5088, 0.5998, 0.4881, 0.5552, 0.4875, 0.507, 0.5083, 0.5076, 0.5071, 0.5545, 0.5071, 0.5545, 0.5083, 0.5076, 0.5191, 0.5088, 0.5173, 0.5543, 0.5173, 0.5543, 0.5191, 0.5088, 0.5254, 0.51, 0.5234, 0.5544, 0.5604, 0.2503, 0.5536, 0.2059, 0.5602, 0.2058, 0.5667, 0.2484, 0.5796, 0.292, 0.5604, 0.2503, 0.5667, 0.2484, 0.5852, 0.2885, 0.6105, 0.3285, 0.5796, 0.292, 0.5852, 0.2885, 0.6152, 0.3235, 0.6523, 0.3572, 0.6105, 0.3285, 0.6152, 0.3235, 0.656, 0.3512, 0.5245, 0.6948, 0.5216, 0.6456, 0.5281, 0.6452, 0.5312, 0.6948, 0.5141, 0.6955, 0.5114, 0.6464, 0.5216, 0.6456, 0.5245, 0.6948, 0.6206, 0.3182, 0.5918, 0.2847, 0.6015, 0.2816, 0.6285, 0.3131, 0.5918, 0.2847, 0.5741, 0.2465, 0.5846, 0.245, 0.6015, 0.2816, 0.6285, 0.3131, 0.6015, 0.2816, 0.6178, 0.2795, 0.6416, 0.3087, 0.6015, 0.2816, 0.5846, 0.245, 0.6025, 0.2442, 0.6178, 0.2795, 0.656, 0.3512, 0.6152, 0.3235, 0.6206, 0.3182, 0.6601, 0.3448, 0.6152, 0.3235, 0.5852, 0.2885, 0.5918, 0.2847, 0.6206, 0.3182, 0.5852, 0.2885, 0.5667, 0.2484, 0.5741, 0.2465, 0.5918, 0.2847, 0.5667, 0.2484, 0.5602, 0.2058, 0.5678, 0.2058, 0.5741, 0.2465, 0.5741, 0.2465, 0.5678, 0.2058, 0.5786, 0.2057, 0.5846, 0.245, 0.5846, 0.245, 0.5786, 0.2057, 0.5968, 0.2055, 0.6025, 0.2442, 0.6025, 0.2442, 0.5968, 0.2055, 0.6285, 0.2053, 0.6334, 0.2439, 0.6178, 0.2795, 0.6025, 0.2442, 0.6334, 0.2439, 0.6464, 0.2787, 0.6416, 0.3087, 0.6178, 0.2795, 0.6464, 0.2787, 0.6649, 0.3066, 0.6736, 0.3305, 0.6416, 0.3087, 0.6649, 0.3066, 0.6824, 0.3238, 0.6656, 0.3379, 0.6285, 0.3131, 0.6416, 0.3087, 0.6736, 0.3305, 0.6601, 0.3448, 0.6206, 0.3182, 0.6285, 0.3131, 0.6656, 0.3379, 0.8438, 0.3796, 0.7716, 0.374, 0.7727, 0.365, 0.844, 0.3705, 0.7716, 0.374, 0.7103, 0.363, 0.7133, 0.3548, 0.7727, 0.365, 0.844, 0.3705, 0.7727, 0.365, 0.7727, 0.3538, 0.8432, 0.3587, 0.7727, 0.365, 0.7133, 0.3548, 0.7164, 0.3449, 0.7727, 0.3538, 0.9439, 0.3908, 0.8429, 0.3874, 0.8438, 0.3796, 0.9441, 0.383, 0.8429, 0.3874, 0.77, 0.3816, 0.7716, 0.374, 0.8438, 0.3796, 0.77, 0.3816, 0.7076, 0.3702, 0.7103, 0.363, 0.7716, 0.374, 0.7076, 0.3702, 0.656, 0.3512, 0.6601, 0.3448, 0.7103, 0.363, 0.7103, 0.363, 0.6601, 0.3448, 0.6656, 0.3379, 0.7133, 0.3548, 0.7133, 0.3548, 0.6656, 0.3379, 0.6736, 0.3305, 0.7164, 0.3449, 0.7164, 0.3449, 0.6736, 0.3305, 0.6824, 0.3238, 0.7153, 0.3307, 0.7727, 0.3538, 0.7164, 0.3449, 0.7153, 0.3307, 0.7699, 0.3374, 0.8432, 0.3587, 0.7727, 0.3538, 0.7699, 0.3374, 0.8408, 0.3415, 0.9448, 0.3619, 0.8432, 0.3587, 0.8408, 0.3415, 0.9453, 0.3444, 0.9444, 0.3738, 0.844, 0.3705, 0.8432, 0.3587, 0.9448, 0.3619, 0.9441, 0.383, 0.8438, 0.3796, 0.844, 0.3705, 0.9444, 0.3738, 0.6823, 0.2438, 0.7481, 0.2441, 0.7547, 0.2812, 0.6922, 0.2795, 0.7481, 0.2441, 0.828, 0.2444, 0.8319, 0.2826, 0.7547, 0.2812, 0.6922, 0.2795, 0.7547, 0.2812, 0.763, 0.3129, 0.7052, 0.309, 0.7547, 0.2812, 0.8319, 0.2826, 0.8367, 0.3158, 0.763, 0.3129, 0.6285, 0.2053, 0.6784, 0.2048, 0.6823, 0.2438, 0.6334, 0.2439, 0.6784, 0.2048, 0.7452, 0.2043, 0.7481, 0.2441, 0.6823, 0.2438, 0.7452, 0.2043, 0.8261, 0.2036, 0.828, 0.2444, 0.7481, 0.2441, 0.8261, 0.2036, 0.9471, 0.2026, 0.9471, 0.2447, 0.828, 0.2444, 0.828, 0.2444, 0.9471, 0.2447, 0.9467, 0.2842, 0.8319, 0.2826, 0.8319, 0.2826, 0.9467, 0.2842, 0.946, 0.3182, 0.8367, 0.3158, 0.8367, 0.3158, 0.946, 0.3182, 0.9453, 0.3444, 0.8408, 0.3415, 0.763, 0.3129, 0.8367, 0.3158, 0.8408, 0.3415, 0.7699, 0.3374, 0.7052, 0.309, 0.763, 0.3129, 0.7699, 0.3374, 0.7153, 0.3307, 0.6649, 0.3066, 0.7052, 0.309, 0.7153, 0.3307, 0.6824, 0.3238, 0.6464, 0.2787, 0.6922, 0.2795, 0.7052, 0.309, 0.6649, 0.3066, 0.6334, 0.2439, 0.6823, 0.2438, 0.6922, 0.2795, 0.6464, 0.2787, 0.3665, 0.4284, 0.3736, 0.3833, 0.4209, 0.391, 0.4157, 0.4376, 0.3736, 0.3833, 0.3784, 0.337, 0.4248, 0.3438, 0.4209, 0.391, 0.4157, 0.4376, 0.4209, 0.391, 0.4607, 0.3959, 0.4573, 0.4427, 0.4209, 0.391, 0.4248, 0.3438, 0.4639, 0.3486, 0.4607, 0.3959, 0.3012, 0.4561, 0.3137, 0.4148, 0.3665, 0.4284, 0.3564, 0.4734, 0.3137, 0.4148, 0.3223, 0.3723, 0.3736, 0.3833, 0.3665, 0.4284, 0.3223, 0.3723, 0.3279, 0.3278, 0.3784, 0.337, 0.3736, 0.3833, 0.3279, 0.3278, 0.3305, 0.2813, 0.3808, 0.2888, 0.3784, 0.337, 0.3784, 0.337, 0.3808, 0.2888, 0.4272, 0.2947, 0.4248, 0.3438, 0.4248, 0.3438, 0.4272, 0.2947, 0.4663, 0.2993, 0.4639, 0.3486, 0.4639, 0.3486, 0.4663, 0.2993, 0.4956, 0.3026, 0.4931, 0.3517, 0.4607, 0.3959, 0.4639, 0.3486, 0.4931, 0.3517, 0.4904, 0.3986, 0.4573, 0.4427, 0.4607, 0.3959, 0.4904, 0.3986, 0.4881, 0.4448, 0.4536, 0.4913, 0.4573, 0.4427, 0.4881, 0.4448, 0.4875, 0.493, 0.4085, 0.4852, 0.4157, 0.4376, 0.4573, 0.4427, 0.4536, 0.4913, 0.3564, 0.4734, 0.3665, 0.4284, 0.4157, 0.4376, 0.4085, 0.4852, 0.3809, 0.2369, 0.379, 0.1779, 0.4271, 0.1809, 0.4279, 0.2417, 0.379, 0.1779, 0.3752, 0.1087, 0.425, 0.1097, 0.4271, 0.1809, 0.4279, 0.2417, 0.4271, 0.1809, 0.4683, 0.1837, 0.4678, 0.2457, 0.4271, 0.1809, 0.425, 0.1097, 0.4677, 0.111, 0.4683, 0.1837, 0.3305, 0.2813, 0.3301, 0.2315, 0.3809, 0.2369, 0.3808, 0.2888, 0.3301, 0.2315, 0.327, 0.175, 0.379, 0.1779, 0.3809, 0.2369, 0.327, 0.175, 0.3215, 0.1084, 0.3752, 0.1087, 0.379, 0.1779, 0.3215, 0.1084, 0.3128, 0.01555, 0.369, 0.01112, 0.3752, 0.1087, 0.3752, 0.1087, 0.369, 0.01112, 0.4212, 0.008556, 0.425, 0.1097, 0.425, 0.1097, 0.4212, 0.008556, 0.4658, 0.007416, 0.4677, 0.111, 0.4677, 0.111, 0.4658, 0.007416, 0.4994, 0.007085, 0.5002, 0.1121, 0.4683, 0.1837, 0.4677, 0.111, 0.5002, 0.1121, 0.4996, 0.1859, 0.4678, 0.2457, 0.4683, 0.1837, 0.4996, 0.1859, 0.4979, 0.2487, 0.4663, 0.2993, 0.4678, 0.2457, 0.4979, 0.2487, 0.4956, 0.3026, 0.4272, 0.2947, 0.4279, 0.2417, 0.4678, 0.2457, 0.4663, 0.2993, 0.3808, 0.2888, 0.3809, 0.2369, 0.4279, 0.2417, 0.4272, 0.2947, 0.1062, 0.2748, 0.08107, 0.2233, 0.1023, 0.207, 0.1241, 0.2541, 0.08107, 0.2233, 0.0585, 0.159, 0.08225, 0.1467, 0.1023, 0.207, 0.1241, 0.2541, 0.1023, 0.207, 0.1235, 0.1913, 0.1414, 0.2346, 0.1023, 0.207, 0.08225, 0.1467, 0.1063, 0.1345, 0.1235, 0.1913, 0.1152, 0.3378, 0.08415, 0.2927, 0.1062, 0.2748, 0.135, 0.3152, 0.08415, 0.2927, 0.05712, 0.2369, 0.08107, 0.2233, 0.1062, 0.2748, 0.05712, 0.2369, 0.03323, 0.1692, 0.0585, 0.159, 0.08107, 0.2233, 0.03323, 0.1692, 0.007048, 0.07588, 0.03338, 0.06856, 0.0585, 0.159, 0.0585, 0.159, 0.03338, 0.06856, 0.05939, 0.06155, 0.08225, 0.1467, 0.08225, 0.1467, 0.05939, 0.06155, 0.08603, 0.05474, 0.1063, 0.1345, 0.1063, 0.1345, 0.08603, 0.05474, 0.1166, 0.0475, 0.1345, 0.1241, 0.1235, 0.1913, 0.1063, 0.1345, 0.1345, 0.1241, 0.1489, 0.1793, 0.1414, 0.2346, 0.1235, 0.1913, 0.1489, 0.1793, 0.1623, 0.221, 0.1627, 0.2657, 0.1414, 0.2346, 0.1623, 0.221, 0.1728, 0.2475, 0.1498, 0.2901, 0.1241, 0.2541, 0.1414, 0.2346, 0.1627, 0.2657, 0.135, 0.3152, 0.1062, 0.2748, 0.1241, 0.2541, 0.1498, 0.2901, 0.1922, 0.2177, 0.1829, 0.173, 0.2255, 0.1713, 0.2317, 0.2205, 0.1829, 0.173, 0.1712, 0.1165, 0.2163, 0.1116, 0.2255, 0.1713, 0.2317, 0.2205, 0.2255, 0.1713, 0.2747, 0.1724, 0.2789, 0.2256, 0.2255, 0.1713, 0.2163, 0.1116, 0.2675, 0.1091, 0.2747, 0.1724, 0.1728, 0.2475, 0.1623, 0.221, 0.1922, 0.2177, 0.1963, 0.2542, 0.1623, 0.221, 0.1489, 0.1793, 0.1829, 0.173, 0.1922, 0.2177, 0.1489, 0.1793, 0.1345, 0.1241, 0.1712, 0.1165, 0.1829, 0.173, 0.1345, 0.1241, 0.1166, 0.0475, 0.1554, 0.03896, 0.1712, 0.1165, 0.1712, 0.1165, 0.1554, 0.03896, 0.2027, 0.03004, 0.2163, 0.1116, 0.2163, 0.1116, 0.2027, 0.03004, 0.2562, 0.02196, 0.2675, 0.1091, 0.2675, 0.1091, 0.2562, 0.02196, 0.3128, 0.01555, 0.3215, 0.1084, 0.2747, 0.1724, 0.2675, 0.1091, 0.3215, 0.1084, 0.327, 0.175, 0.2789, 0.2256, 0.2747, 0.1724, 0.327, 0.175, 0.3301, 0.2315, 0.2798, 0.2724, 0.2789, 0.2256, 0.3301, 0.2315, 0.3305, 0.2813, 0.2337, 0.263, 0.2317, 0.2205, 0.2789, 0.2256, 0.2798, 0.2724, 0.1963, 0.2542, 0.1922, 0.2177, 0.2317, 0.2205, 0.2337, 0.263, 0.17, 0.3478, 0.1826, 0.3177, 0.2233, 0.3398, 0.2124, 0.3747, 0.1826, 0.3177, 0.192, 0.2866, 0.2306, 0.3025, 0.2233, 0.3398, 0.2124, 0.3747, 0.2233, 0.3398, 0.2709, 0.3578, 0.2611, 0.397, 0.2233, 0.3398, 0.2306, 0.3025, 0.2771, 0.3163, 0.2709, 0.3578, 0.1152, 0.3378, 0.135, 0.3152, 0.17, 0.3478, 0.1523, 0.3753, 0.135, 0.3152, 0.1498, 0.2901, 0.1826, 0.3177, 0.17, 0.3478, 0.1498, 0.2901, 0.1627, 0.2657, 0.192, 0.2866, 0.1826, 0.3177, 0.1627, 0.2657, 0.1728, 0.2475, 0.1963, 0.2542, 0.192, 0.2866, 0.192, 0.2866, 0.1963, 0.2542, 0.2337, 0.263, 0.2306, 0.3025, 0.2306, 0.3025, 0.2337, 0.263, 0.2798, 0.2724, 0.2771, 0.3163, 0.2771, 0.3163, 0.2798, 0.2724, 0.3305, 0.2813, 0.3279, 0.3278, 0.2709, 0.3578, 0.2771, 0.3163, 0.3279, 0.3278, 0.3223, 0.3723, 0.2611, 0.397, 0.2709, 0.3578, 0.3223, 0.3723, 0.3137, 0.4148, 0.2469, 0.4339, 0.2611, 0.397, 0.3137, 0.4148, 0.3012, 0.4561, 0.1965, 0.407, 0.2124, 0.3747, 0.2611, 0.397, 0.2469, 0.4339, 0.1523, 0.3753, 0.17, 0.3478, 0.2124, 0.3747, 0.1965, 0.407, 0.5206, 0.1125, 0.532, 0.1122, 0.5306, 0.1868, 0.5194, 0.1869, 0.532, 0.1122, 0.5396, 0.1115, 0.5379, 0.1861, 0.5306, 0.1868, 0.5194, 0.1869, 0.5306, 0.1868, 0.5277, 0.2506, 0.517, 0.2503, 0.5306, 0.1868, 0.5379, 0.1861, 0.5348, 0.2502, 0.5277, 0.2506, 0.4994, 0.007085, 0.5203, 0.007048, 0.5206, 0.1125, 0.5002, 0.1121, 0.5203, 0.007048, 0.532, 0.007076, 0.532, 0.1122, 0.5206, 0.1125, 0.532, 0.007076, 0.5396, 0.00711, 0.5396, 0.1115, 0.532, 0.1122, 0.9403, 0.007048, 0.9407, 0.01439, 0.8398, 0.01951, 0.8384, 0.01226, 0.8384, 0.01226, 0.8398, 0.01951, 0.767, 0.02661, 0.7649, 0.01956, 0.7649, 0.01956, 0.767, 0.02661, 0.7048, 0.03907, 0.7019, 0.03244, 0.7019, 0.03244, 0.7048, 0.03907, 0.6536, 0.05886, 0.6497, 0.05293, 0.5277, 0.2506, 0.5348, 0.2502, 0.5312, 0.3052, 0.5245, 0.3052, 0.517, 0.2503, 0.5277, 0.2506, 0.5245, 0.3052, 0.5141, 0.3045, 0.4979, 0.2487, 0.517, 0.2503, 0.5141, 0.3045, 0.4956, 0.3026, 0.4996, 0.1859, 0.5194, 0.1869, 0.517, 0.2503, 0.4979, 0.2487, 0.5002, 0.1121, 0.5206, 0.1125, 0.5194, 0.1869, 0.4996, 0.1859, 0.5114, 0.3536, 0.5216, 0.3544, 0.5189, 0.4009, 0.5088, 0.4002, 0.5216, 0.3544, 0.5281, 0.3548, 0.5251, 0.4012, 0.5189, 0.4009, 0.5088, 0.4002, 0.5189, 0.4009, 0.5173, 0.4457, 0.5071, 0.4455, 0.5189, 0.4009, 0.5251, 0.4012, 0.5234, 0.4456, 0.5173, 0.4457, 0.4956, 0.3026, 0.5141, 0.3045, 0.5114, 0.3536, 0.4931, 0.3517, 0.5141, 0.3045, 0.5245, 0.3052, 0.5216, 0.3544, 0.5114, 0.3536, 0.5245, 0.3052, 0.5312, 0.3052, 0.5281, 0.3548, 0.5216, 0.3544, 0.6497, 0.05293, 0.6536, 0.05886, 0.6132, 0.08725, 0.6084, 0.08239, 0.6084, 0.08239, 0.6132, 0.08725, 0.5838, 0.1228, 0.5781, 0.1193, 0.5781, 0.1193, 0.5838, 0.1228, 0.566, 0.1632, 0.5596, 0.1614, 0.5596, 0.1614, 0.566, 0.1632, 0.5602, 0.2058, 0.5536, 0.2059, 0.5173, 0.4457, 0.5234, 0.4456, 0.5254, 0.49, 0.5191, 0.4912, 0.5071, 0.4455, 0.5173, 0.4457, 0.5191, 0.4912, 0.5083, 0.4924, 0.4881, 0.4448, 0.5071, 0.4455, 0.5083, 0.4924, 0.4875, 0.493, 0.4904, 0.3986, 0.5088, 0.4002, 0.5071, 0.4455, 0.4881, 0.4448, 0.4931, 0.3517, 0.5114, 0.3536, 0.5088, 0.4002, 0.4904, 0.3986, 0.6187, 0.09245, 0.6267, 0.09744, 0.6002, 0.1294, 0.5905, 0.1264, 0.6267, 0.09744, 0.6398, 0.1016, 0.6165, 0.1312, 0.6002, 0.1294, 0.5905, 0.1264, 0.6002, 0.1294, 0.584, 0.1663, 0.5734, 0.165, 0.6002, 0.1294, 0.6165, 0.1312, 0.6018, 0.1668, 0.584, 0.1663, 0.6536, 0.05886, 0.6577, 0.06525, 0.6187, 0.09245, 0.6132, 0.08725, 0.6577, 0.06525, 0.6633, 0.07207, 0.6267, 0.09744, 0.6187, 0.09245, 0.6633, 0.07207, 0.6715, 0.07928, 0.6398, 0.1016, 0.6267, 0.09744, 0.6715, 0.07928, 0.6804, 0.08584, 0.6632, 0.1033, 0.6398, 0.1016, 0.6398, 0.1016, 0.6632, 0.1033, 0.6451, 0.1315, 0.6165, 0.1312, 0.6165, 0.1312, 0.6451, 0.1315, 0.6328, 0.1666, 0.6018, 0.1668, 0.6018, 0.1668, 0.6328, 0.1666, 0.6285, 0.2053, 0.5968, 0.2055, 0.584, 0.1663, 0.6018, 0.1668, 0.5968, 0.2055, 0.5786, 0.2057, 0.5734, 0.165, 0.584, 0.1663, 0.5786, 0.2057, 0.5678, 0.2058, 0.566, 0.1632, 0.5734, 0.165, 0.5678, 0.2058, 0.5602, 0.2058, 0.5838, 0.1228, 0.5905, 0.1264, 0.5734, 0.165, 0.566, 0.1632, 0.6132, 0.08725, 0.6187, 0.09245, 0.5905, 0.1264, 0.5838, 0.1228, 0.8408, 0.02728, 0.8412, 0.03644, 0.7699, 0.04308, 0.7687, 0.03418, 0.8412, 0.03644, 0.8406, 0.0482, 0.7701, 0.05432, 0.7699, 0.04308, 0.7687, 0.03418, 0.7699, 0.04308, 0.7108, 0.05435, 0.7076, 0.04622, 0.7699, 0.04308, 0.7701, 0.05432, 0.714, 0.06421, 0.7108, 0.05435, 0.9407, 0.01439, 0.9411, 0.02223, 0.8408, 0.02728, 0.8398, 0.01951, 0.9411, 0.02223, 0.9415, 0.03146, 0.8412, 0.03644, 0.8408, 0.02728, 0.9415, 0.03146, 0.9421, 0.04331, 0.8406, 0.0482, 0.8412, 0.03644, 0.9421, 0.04331, 0.9429, 0.06077, 0.8385, 0.06547, 0.8406, 0.0482, 0.8406, 0.0482, 0.8385, 0.06547, 0.7676, 0.07078, 0.7701, 0.05432, 0.7701, 0.05432, 0.7676, 0.07078, 0.7132, 0.07834, 0.714, 0.06421, 0.714, 0.06421, 0.7132, 0.07834, 0.6804, 0.08584, 0.6715, 0.07928, 0.7108, 0.05435, 0.714, 0.06421, 0.6715, 0.07928, 0.6633, 0.07207, 0.7076, 0.04622, 0.7108, 0.05435, 0.6633, 0.07207, 0.6577, 0.06525, 0.7048, 0.03907, 0.7076, 0.04622, 0.6577, 0.06525, 0.6536, 0.05886, 0.767, 0.02661, 0.7687, 0.03418, 0.7076, 0.04622, 0.7048, 0.03907, 0.8398, 0.01951, 0.8408, 0.02728, 0.7687, 0.03418, 0.767, 0.02661, 0.6817, 0.1658, 0.6909, 0.1299, 0.7534, 0.1273, 0.7474, 0.1644, 0.6909, 0.1299, 0.7034, 0.1002, 0.7612, 0.09535, 0.7534, 0.1273, 0.7474, 0.1644, 0.7534, 0.1273, 0.8306, 0.1245, 0.8273, 0.1628, 0.7534, 0.1273, 0.7612, 0.09535, 0.8348, 0.09125, 0.8306, 0.1245, 0.6285, 0.2053, 0.6328, 0.1666, 0.6817, 0.1658, 0.6784, 0.2048, 0.6328, 0.1666, 0.6451, 0.1315, 0.6909, 0.1299, 0.6817, 0.1658, 0.6451, 0.1315, 0.6632, 0.1033, 0.7034, 0.1002, 0.6909, 0.1299, 0.6632, 0.1033, 0.6804, 0.08584, 0.7132, 0.07834, 0.7034, 0.1002, 0.7034, 0.1002, 0.7132, 0.07834, 0.7676, 0.07078, 0.7612, 0.09535, 0.7612, 0.09535, 0.7676, 0.07078, 0.8385, 0.06547, 0.8348, 0.09125, 0.8348, 0.09125, 0.8385, 0.06547, 0.9429, 0.06077, 0.944, 0.08698, 0.8306, 0.1245, 0.8348, 0.09125, 0.944, 0.08698, 0.9453, 0.121, 0.8273, 0.1628, 0.8306, 0.1245, 0.9453, 0.121, 0.9464, 0.1604, 0.8261, 0.2036, 0.8273, 0.1628, 0.9464, 0.1604, 0.9471, 0.2026, 0.7452, 0.2043, 0.7474, 0.1644, 0.8273, 0.1628, 0.8261, 0.2036, 0.6784, 0.2048, 0.6817, 0.1658, 0.7474, 0.1644, 0.7452, 0.2043])
me_cylinder_004.use_remesh_fix_poles = True
me_cylinder_004.use_remesh_preserve_attributes = False
me_cylinder_004.use_mirror_vertex_groups = False
me_cylinder_004.update()

# ---- objects
ob_back = bpy.data.objects.new('back', me_cylinder_004)

# ---- transforms, parenting, visibility, modifiers, constraints
ob_back.location = (0.0, 0.0, 0.0)
ob_back.scale = (0.2, 0.2, 0.2)
ob_back.lineart.crease_threshold = 0.0
_m = ob_back.modifiers.new('Auto Smooth', 'NODES')
_m.node_group = ng_auto_smooth
_gi = [s.identifier for s in ng_auto_smooth.interface.items_tree if s.item_type == 'SOCKET' and s.in_out == 'INPUT']
_m[_gi[1]] = 3.142  # Angle

# ---- collection membership
col_collection.objects.link(ob_back)

# ---- scene / render settings (as saved in the file)
scene.frame_start = 1; scene.frame_end = 250; scene.frame_set(1)
scene.render.engine = 'BLENDER_EEVEE_NEXT'
scene.cycles.use_denoising = False
scene.cycles.samples = 128
scene.cycles.sampling_pattern = 'TABULATED_SOBOL'
scene.cycles.use_adaptive_sampling = False
scene.cycles.use_light_tree = False
scene.view_settings.view_transform = 'Filmic'
bpy.context.view_layer.update()

# ---- added for rendering (the .blend has no active camera and no usable light): camera, sun
cam_auto = bpy.data.cameras.new('AutoCamera')
cam_auto.lens = 50.0
cam_auto.sensor_width = 36.0
cam_auto.clip_end = 1000.0
ob_auto_camera = bpy.data.objects.new('AutoCamera', cam_auto)
scene.collection.objects.link(ob_auto_camera)
ob_auto_camera.location = (1.54184, -1.8789, 1.23843)
ob_auto_camera.rotation_euler = (1.09748, -7.21219e-08, 0.694738)
scene.camera = ob_auto_camera
light_auto_sun = bpy.data.lights.new('AutoSun', 'SUN')
light_auto_sun.energy = 3.0
light_auto_sun.angle = 0.0523599
ob_auto_sun = bpy.data.objects.new('AutoSun', light_auto_sun)
scene.collection.objects.link(ob_auto_sun)
ob_auto_sun.rotation_euler = (0.872665, 0.174533, 0.523599)
bpy.context.view_layer.update()
